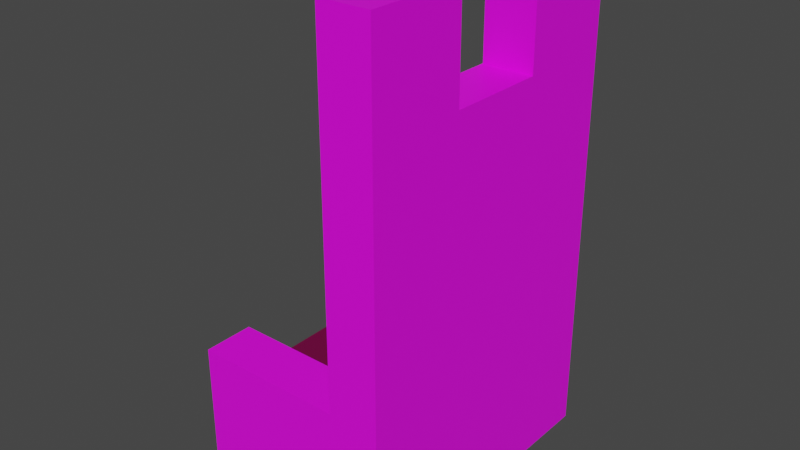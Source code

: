 # Source: throne.blend  (saved by Blender 2.83.19; exported with 4.5.12 LTS)
import bpy
from mathutils import Matrix  # noqa: F401  (used for matrix-valued properties, if any)

bpy.ops.wm.read_factory_settings(use_empty=True)
scene = bpy.context.scene
scene.name = 'Scene'

# ---- collections
col_scene = bpy.data.collections.new('Scene'); scene.collection.children.link(col_scene)

# ---- images (referenced by path relative to the original .blend; pixels are not part of the script)
import os
ASSET_DIR = os.environ.get("B2B_ASSET_DIR", "")  # directory of the original .blend (textures are referenced by path, not embedded)
HERE = os.path.dirname(os.path.abspath(__file__))  # packed textures are extracted next to this script under _unpacked/

def load_image(name, relpath, width, height, colorspace="sRGB"):
    """Load a texture the original file referenced (path relative to the .blend, or extracted next to this script)."""
    p = next((c for c in (os.path.join(HERE, relpath), os.path.join(ASSET_DIR, relpath)) if relpath and os.path.exists(c)), "")
    if p:
        img = bpy.data.images.load(p, check_existing=True)
        img.name = name
    else:  # same state as the original file: an image datablock whose file is absent (Cycles renders it pink)
        img = bpy.data.images.new(name, width, height)
        img.source = "FILE"
        img.filepath = "//" + (relpath or name)
    img.colorspace_settings.name = colorspace
    return img
img_tx_floor_png_001 = load_image('tx_floor.png.001', 'Materials/Textures/tx_floor.png', 1024, 1024, 'sRGB')
img_tx_wall_200_png = load_image('tx_wall_200.png', 'Materials/Textures/tx_wall_200.png', 1024, 1024, 'sRGB')

# ---- materials (node trees are filled in below, after node groups)
mat_carpet = bpy.data.materials.new('Carpet')
mat_carpet.use_transparent_shadow = False
mat_wall = bpy.data.materials.new('Wall')
mat_wall.use_transparent_shadow = False

# ---- material node trees
mat_carpet.use_nodes = True; mat_carpet.node_tree.nodes.clear()
_N = mat_carpet.node_tree.nodes; _L = mat_carpet.node_tree.links
n0 = _N.new('ShaderNodeBsdfPrincipled'); n0.name = 'Principled BSDF'; n0.location = (10, 300)
n0.distribution = 'GGX'
n0.subsurface_method = 'BURLEY'
n0.inputs[2].default_value = 0.7292
n0.inputs[3].default_value = 1.45
n0.inputs[13].default_value = 0.2188
n0.inputs[27].default_value = (0.0, 0.0, 0.0, 1.0)
n0.inputs[28].default_value = 1.0
n1 = _N.new('ShaderNodeOutputMaterial'); n1.name = 'Material Output'; n1.location = (300, 300)
n2 = _N.new('ShaderNodeTexCoord'); n2.name = 'Texture Coordinate'; n2.location = (-969, 125)
n3 = _N.new('ShaderNodeMapping'); n3.name = 'Mapping'; n3.location = (-750, 167)
n3.inputs[3].default_value = (4.0, 4.0, 2.0)
n4 = _N.new('ShaderNodeVectorMath'); n4.name = 'Vector Math'; n4.location = (-229, 293)
n4.operation = 'MULTIPLY'
n4.inputs[1].default_value = (0.16, 0.05, 0.05)
n5 = _N.new('ShaderNodeTexImage'); n5.name = 'Image Texture'; n5.location = (-545, 219)
n5.image = img_tx_floor_png_001
n5.projection = 'BOX'
n5.interpolation = 'Closest'
_L.new(n0.outputs[0], n1.inputs[0])
_L.new(n2.outputs[0], n3.inputs[0])
_L.new(n3.outputs[0], n5.inputs[0])
_L.new(n5.outputs[0], n4.inputs[0])
_L.new(n4.outputs[0], n0.inputs[0])
n1.is_active_output = True
mat_wall.use_nodes = True; mat_wall.node_tree.nodes.clear()
_N = mat_wall.node_tree.nodes; _L = mat_wall.node_tree.links
n0 = _N.new('ShaderNodeBsdfPrincipled'); n0.name = 'Principled BSDF'; n0.location = (10, 300)
n0.distribution = 'GGX'
n0.subsurface_method = 'BURLEY'
n0.inputs[3].default_value = 1.45
n0.inputs[27].default_value = (0.0, 0.0, 0.0, 1.0)
n0.inputs[28].default_value = 1.0
n1 = _N.new('ShaderNodeOutputMaterial'); n1.name = 'Material Output'; n1.location = (300, 300)
n2 = _N.new('ShaderNodeTexImage'); n2.name = 'Image Texture'; n2.location = (-280, 275)
n2.image = img_tx_wall_200_png
n2.projection = 'BOX'
n2.interpolation = 'Closest'
n3 = _N.new('ShaderNodeTexCoord'); n3.name = 'Texture Coordinate'; n3.location = (-704, 181)
n4 = _N.new('ShaderNodeMapping'); n4.name = 'Mapping'; n4.location = (-485, 223)
n4.inputs[3].default_value = (4.0, 4.0, 2.0)
_L.new(n0.outputs[0], n1.inputs[0])
_L.new(n2.outputs[0], n0.inputs[0])
_L.new(n3.outputs[0], n4.inputs[0])
_L.new(n4.outputs[0], n2.inputs[0])
n1.is_active_output = True

# ---- world
world_world = bpy.data.worlds.new('World'); scene.world = world_world
world_world.use_nodes = True; world_world.node_tree.nodes.clear()
_N = world_world.node_tree.nodes; _L = world_world.node_tree.links
n0 = _N.new('ShaderNodeOutputWorld'); n0.name = 'World Output'; n0.location = (300, 300)
n1 = _N.new('ShaderNodeBackground'); n1.name = 'Background'; n1.location = (10, 300)
n1.inputs[0].default_value = (0.05088, 0.05088, 0.05088, 1.0)
_L.new(n1.outputs[0], n0.inputs[0])
n0.is_active_output = True
world_world.color = (0.05088, 0.05088, 0.05088)
world_world.use_sun_shadow = False
world_world.sun_shadow_jitter_overblur = 0.0

# ---- meshes
me_throne = bpy.data.meshes.new('throne')
me_throne.from_pydata([(-1.0, -1.5, 0.0), (1.0, -1.5, 0.0), (1.0, -1.5, 4.0), (1.0, -1.5, 1.5), (-1.0, -1.5, 1.5), (0.4951, -1.5, 4.0), (0.4951, -1.5, 1.5), (-1.0, -1.0, 1.5), (0.4951, -1.0, 1.5), (-1.0, -1.5, 1.0), (-1.0, -1.0, 1.0), (0.4951, -1.0, 1.0), (1.0, -1.5, 5.0), (0.4951, -1.5, 5.0), (-1.0, -0.5, 0.0), (1.0, -0.5, 0.0), (1.0, -0.5, 4.0), (0.4951, -0.5, 4.0), (-1.0, -0.5, 1.0), (0.4951, -0.5, 1.0), (0.4951, -0.5, 2.125), (0.4951, 0.0, 2.75), (1.0, -0.5, 5.0), (0.4951, -0.5, 5.0), (-1.0, 0.0, 0.0), (1.0, 0.0, 0.0), (0.4951, 0.0, 4.0), (-1.0, 0.0, 1.0), (1.0, 0.0, 4.0), (0.4951, 0.0, 1.0), (0.4951, 0.0, 2.125)], [], [(3, 6, 4, 9, 0, 1), (3, 2, 5, 6), (9, 4, 7, 10), (6, 8, 7, 4), (8, 11, 10, 7), (13, 23, 22, 12), (2, 16, 22, 12), (5, 2, 12, 13), (10, 11, 19, 18), (10, 18, 14, 0, 9), (14, 15, 1, 0), (25, 15, 14, 24), (29, 27, 18, 19), (30, 20, 21), (23, 17, 5, 13), (22, 16, 17, 23), (5, 20, 8, 6), (21, 17, 26), (17, 21, 20, 5), (8, 19, 11), (8, 20, 19), (19, 20, 30, 29), (17, 16, 28, 26), (15, 25, 28, 16, 2, 3, 1), (18, 27, 24, 14)])
me_throne.polygons.foreach_set('material_index', [1, 1, 1, 1, 1, 1, 1, 1, 1, 1, 1, 1, 0, 0, 1, 1, 1, 1, 1, 1, 1, 0, 1, 1, 0])
_uv = me_throne.uv_layers.new(name='UVMap')
_uv.uv.foreach_set('vector', [1.0, 1.0, 0.4976, 1.0, 0.0, 1.0, 0.0, 1.0, 0.0, 1.0, 1.0, 1.0, 1.0, 1.0, 1.0, 1.0, 0.4976, 1.0, 0.4976, 1.0, 0.0, 1.0, 0.0, 1.0, 0.0, 0.75, 0.0, 0.75, 0.4976, 1.0, 0.4976, 0.75, 0.0, 0.75, 0.0, 1.0, 0.4976, 0.75, 0.4976, 0.75, 0.0, 0.75, 0.0, 0.75, 0.4976, 1.0, 0.4976, 0.75, 1.0, 0.75, 1.0, 1.0, 1.0, 1.0, 1.0, 0.625, 1.0, 0.75, 1.0, 1.0, 0.4976, 1.0, 1.0, 1.0, 1.0, 1.0, 0.4976, 1.0, 0.0, 0.75, 0.4976, 0.75, 0.4976, 0.625, 0.0, 0.625, 0.0, 0.75, 0.0, 0.625, 0.0, 0.625, 0.0, 1.0, 0.0, 1.0, 0.0, 0.625, 1.0, 0.625, 1.0, 1.0, 0.0, 1.0, 1.0, 0.5, 1.0, 0.625, 0.0, 0.625, 0.0, 0.5, 0.4976, 0.5, 0.0, 0.5, 0.0, 0.625, 0.4976, 0.625, 0.4976, 0.5, 0.4976, 0.625, 0.4976, 0.5, 0.4976, 0.75, 0.4976, 0.625, 0.4976, 1.0, 0.4976, 1.0, 1.0, 0.75, 1.0, 0.625, 0.4976, 0.625, 0.4976, 0.75, 0.4976, 1.0, 0.4976, 0.625, 0.4976, 0.75, 0.4976, 1.0, 0.4976, 0.5, 0.4976, 0.625, 0.4976, 0.5, 0.4976, 0.625, 0.4976, 0.5, 0.4976, 0.625, 0.4976, 1.0, 0.4976, 0.75, 0.4976, 0.625, 0.4976, 0.75, 0.4976, 0.75, 0.4976, 0.625, 0.4976, 0.625, 0.4976, 0.625, 0.4976, 0.625, 0.4976, 0.5, 0.4976, 0.5, 0.4976, 0.625, 1.0, 0.625, 1.0, 0.5, 0.4976, 0.5, 1.0, 0.625, 1.0, 0.5, 1.0, 0.5, 1.0, 0.625, 1.0, 1.0, 1.0, 1.0, 1.0, 1.0, 0.0, 0.625, 0.0, 0.5, 0.0, 0.5, 0.0, 0.625])
me_throne.materials.append(mat_carpet)
me_throne.materials.append(mat_wall)
me_throne.use_remesh_fix_poles = True
me_throne.use_remesh_preserve_attributes = False
me_throne.use_mirror_y = True
me_throne.use_mirror_vertex_groups = False
me_throne.update()

# ---- objects
ob_throne = bpy.data.objects.new('throne', me_throne)

# ---- transforms, parenting, visibility, modifiers, constraints
ob_throne.location = (0.0, 0.0, 0.0)
ob_throne.lineart.crease_threshold = 0.0
ob_throne.use_mesh_mirror_y = True
_m = ob_throne.modifiers.new('Mirror', 'MIRROR')
_m.use_axis = (False, True, False)

# ---- collection membership
col_scene.objects.link(ob_throne)

# ---- scene / render settings (as saved in the file)
scene.frame_start = 1; scene.frame_end = 250; scene.frame_set(0)
scene.render.engine = 'BLENDER_EEVEE_NEXT'
scene.cycles.use_denoising = False
scene.cycles.samples = 128
scene.cycles.sampling_pattern = 'TABULATED_SOBOL'
scene.cycles.use_adaptive_sampling = False
scene.cycles.use_light_tree = False
scene.view_settings.view_transform = 'Filmic'
bpy.context.view_layer.update()

# ---- added for rendering (the .blend has no active camera and no usable light): camera, sun
cam_auto = bpy.data.cameras.new('AutoCamera')
cam_auto.lens = 50.0
cam_auto.sensor_width = 36.0
cam_auto.clip_end = 1000.0
ob_auto_camera = bpy.data.objects.new('AutoCamera', cam_auto)
scene.collection.objects.link(ob_auto_camera)
ob_auto_camera.location = (5.70347, -6.84416, 7.06277)
ob_auto_camera.rotation_euler = (1.09748, -7.21219e-08, 0.694738)
scene.camera = ob_auto_camera
light_auto_sun = bpy.data.lights.new('AutoSun', 'SUN')
light_auto_sun.energy = 3.0
light_auto_sun.angle = 0.0523599
ob_auto_sun = bpy.data.objects.new('AutoSun', light_auto_sun)
scene.collection.objects.link(ob_auto_sun)
ob_auto_sun.rotation_euler = (0.872665, 0.174533, 0.523599)
bpy.context.view_layer.update()
